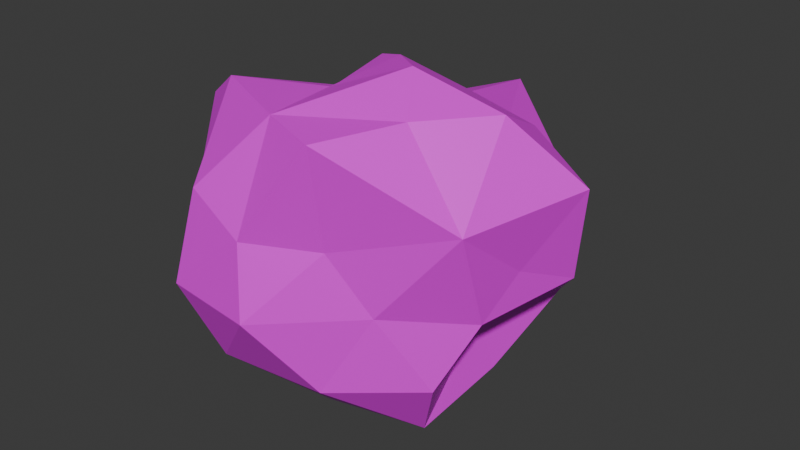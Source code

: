 # Source: relic_3.blend  (saved by Blender 4.5.90; exported with 4.5.12 LTS)
import bpy
from mathutils import Matrix  # noqa: F401  (used for matrix-valued properties, if any)

bpy.ops.wm.read_factory_settings(use_empty=True)
scene = bpy.context.scene
scene.name = 'Scene'

# ---- collections
col_collection = bpy.data.collections.new('Collection'); scene.collection.children.link(col_collection)

# ---- images (referenced by path relative to the original .blend; pixels are not part of the script)
import os
ASSET_DIR = os.environ.get("B2B_ASSET_DIR", "")  # directory of the original .blend (textures are referenced by path, not embedded)
HERE = os.path.dirname(os.path.abspath(__file__))  # packed textures are extracted next to this script under _unpacked/

def load_image(name, relpath, width, height, colorspace="sRGB"):
    """Load a texture the original file referenced (path relative to the .blend, or extracted next to this script)."""
    p = next((c for c in (os.path.join(HERE, relpath), os.path.join(ASSET_DIR, relpath)) if relpath and os.path.exists(c)), "")
    if p:
        img = bpy.data.images.load(p, check_existing=True)
        img.name = name
    else:  # same state as the original file: an image datablock whose file is absent (Cycles renders it pink)
        img = bpy.data.images.new(name, width, height)
        img.source = "FILE"
        img.filepath = "//" + (relpath or name)
    img.colorspace_settings.name = colorspace
    return img
img_relic_3_tex = load_image('relic_3_tex', 'textures/relic_3_tex.png', 1024, 1024, 'sRGB')

# ---- materials (node trees are filled in below, after node groups)
mat_relictexbake = bpy.data.materials.new('RelicTexBake')

# ---- material node trees
mat_relictexbake.use_nodes = True; mat_relictexbake.node_tree.nodes.clear()
_N = mat_relictexbake.node_tree.nodes; _L = mat_relictexbake.node_tree.links
n0 = _N.new('ShaderNodeBsdfPrincipled'); n0.name = 'Principled BSDF'; n0.location = (-200, 100)
n0.inputs[27].default_value = (0.0256, 0.03247, 0.07922, 1.0)
n0.inputs[28].default_value = 0.1
n1 = _N.new('ShaderNodeOutputMaterial'); n1.name = 'Material Output'; n1.location = (200, 100)
n2 = _N.new('ShaderNodeTexImage'); n2.name = 'Image Texture'; n2.location = (-552, 79)
n2.image = img_relic_3_tex
_L.new(n0.outputs[0], n1.inputs[0])
_L.new(n2.outputs[0], n0.inputs[0])
n1.is_active_output = True

# ---- world
world_world = bpy.data.worlds.new('World'); scene.world = world_world
world_world.use_nodes = True; world_world.node_tree.nodes.clear()
_N = world_world.node_tree.nodes; _L = world_world.node_tree.links
n0 = _N.new('ShaderNodeOutputWorld'); n0.name = 'World Output'; n0.location = (200, 100)
n1 = _N.new('ShaderNodeBackground'); n1.name = 'Background'; n1.location = (-200, 100)
n1.inputs[0].default_value = (0.05088, 0.05088, 0.05088, 1.0)
_L.new(n1.outputs[0], n0.inputs[0])
n0.is_active_output = True
world_world.color = (0.05088, 0.05088, 0.05088)
world_world.sun_shadow_jitter_overblur = 0.0

# ---- meshes
me_sphere_001 = bpy.data.meshes.new('Sphere.001')
me_sphere_001.from_pydata([(-0.04265, 0.1128, 0.1033), (-0.02593, 0.2339, -0.04543), (0.002311, 0.2367, 0.09943), (0.0693, 0.2356, 0.005485), (0.05947, 0.1595, -0.08002), (0.07034, 0.1061, 0.08663), (0.03338, 0.09472, -0.1315), (0.146, 0.121, -0.07845), (-0.01043, 0.03214, 0.1787), (0.04895, 0.07641, 0.1406), (0.1185, 0.1021, 0.0267), (0.1142, 0.04282, -0.1562), (0.02392, 0.03714, -0.1395), (0.1361, 0.06362, 0.1286), (0.1953, 0.06081, -0.02183), (0.1117, 0.01404, -0.0774), (0.2157, 0.0407, 0.0913), (0.1805, -0.0179, 0.01468), (0.1567, -0.0189, 0.17), (0.166, -0.05729, -0.03296), (0.0565, -0.03036, 0.1977), (0.1762, -0.1065, 0.08376), (0.1295, -0.08545, -0.1134), (0.1037, -0.09574, 0.1729), (0.08647, -0.04396, -0.2026), (0.06029, -0.1625, 0.05301), (0.09223, -0.1316, -0.02072), (0.00962, -0.1085, -0.1638), (0.07348, -0.1935, 0.1744), (-0.004128, -0.2105, 0.06245), (0.04346, -0.158, -0.1135), (8.198e-05, -0.2182, -0.02218), (0.01591, -0.03818, -0.1689), (-5.9e-05, -0.1637, 0.1747), (-0.0845, -0.1676, -0.1163), (-0.08047, -0.194, 0.08902), (-0.1091, -0.2039, -0.02289), (-0.02839, -0.05506, 0.1645), (-0.1394, -0.1371, 0.06184), (-0.05042, -0.05387, -0.1121), (-0.1267, -0.07923, -0.0009452), (-0.1289, -0.09382, 0.1639), (-0.1017, -0.04472, -0.07694), (-0.2002, -0.05563, 0.1187), (-0.1929, -0.01903, 0.0191), (-0.1316, -0.0003123, -0.05693), (-0.08297, 0.01092, 0.1352), (-0.1674, 0.08422, 0.08259), (-0.1416, 0.03705, -0.1854), (-0.06385, 0.006308, -0.2006), (-0.1514, 0.07917, -0.01527), (-0.1202, 0.08927, -0.08256), (-0.1039, 0.178, 0.04179), (-0.08416, 0.1642, -0.05598), (-0.07162, 0.07433, 0.156), (-0.06457, 0.1315, -0.1517), (-0.0144, 0.03493, -0.1826)], [], [(6, 12, 56), (2, 3, 1), (2, 9, 5), (5, 10, 3), (10, 7, 4), (9, 13, 5), (7, 11, 6), (13, 16, 10), (12, 11, 24), (10, 14, 7), (7, 14, 15), (12, 24, 32), (56, 12, 32), (16, 17, 14), (14, 17, 19), (15, 24, 11), (18, 21, 16), (17, 21, 19), (19, 22, 15), (18, 20, 23), (21, 26, 19), (26, 30, 22), (23, 28, 21), (21, 28, 25), (20, 8, 37), (24, 30, 27), (20, 33, 23), (25, 28, 29), (27, 32, 24), (25, 31, 26), (31, 34, 30), (29, 33, 35), (27, 34, 39), (37, 41, 33), (38, 40, 36), (35, 41, 38), (39, 49, 32), (56, 32, 49), (40, 42, 34), (39, 42, 48), (40, 43, 44), (40, 44, 45), (8, 46, 37), (40, 45, 42), (42, 45, 48), (46, 47, 43), (50, 51, 45), (46, 8, 54), (36, 31, 29, 35), (48, 51, 55), (50, 52, 53), (54, 0, 47), (47, 0, 52), (53, 55, 51), (52, 0, 2), (1, 4, 55), (54, 8, 9), (2, 0, 9), (1, 3, 4), (2, 5, 3), (3, 10, 4), (4, 7, 6), (6, 11, 12), (5, 13, 10), (7, 15, 11), (8, 20, 9), (10, 16, 14), (9, 20, 18), (9, 18, 13), (16, 13, 18), (14, 19, 15), (16, 21, 17), (24, 15, 22), (21, 18, 23), (22, 19, 26), (22, 30, 24), (21, 25, 26), (23, 33, 28), (26, 31, 30), (20, 37, 33), (29, 28, 33), (25, 29, 31), (30, 34, 27), (32, 27, 39), (55, 56, 49, 48), (31, 36, 34), (35, 33, 41), (35, 38, 36), (36, 40, 34), (34, 42, 39), (38, 41, 43), (40, 38, 43), (49, 39, 48), (37, 46, 41), (41, 46, 43), (44, 43, 47), (44, 47, 50), (45, 44, 50), (45, 51, 48), (46, 54, 47), (47, 52, 50), (51, 50, 53), (52, 2, 1), (53, 52, 1), (53, 1, 55), (56, 55, 6), (0, 54, 9), (55, 4, 6)])
_uv = me_sphere_001.uv_layers.new(name='UVMap')
_uv.uv.foreach_set('vector', [0.6958, 0.2164, 0.6485, 0.0963, 0.8366, 0.06455, 0.7479, 0.6223, 0.7057, 0.5081, 0.7662, 0.4402, 0.7479, 0.6223, 0.6563, 0.8166, 0.6552, 0.6846, 0.6552, 0.6846, 0.6122, 0.5551, 0.7057, 0.5081, 0.6122, 0.5551, 0.6093, 0.3755, 0.6904, 0.3557, 0.6563, 0.8166, 0.57, 0.7251, 0.6552, 0.6846, 0.6093, 0.3755, 0.5581, 0.2102, 0.6958, 0.2164, 0.57, 0.7251, 0.5293, 0.6237, 0.6122, 0.5551, 0.6485, 0.0963, 0.5581, 0.2102, 0.4269, 0.1498, 0.6122, 0.5551, 0.5476, 0.4652, 0.6093, 0.3755, 0.6093, 0.3755, 0.5476, 0.4652, 0.5136, 0.3113, 0.6485, 0.0963, 0.4269, 0.1498, 0.3125, 0.07845, 0.5469, 0.0, 0.6485, 0.0963, 0.3125, 0.07845, 0.5293, 0.6237, 0.4844, 0.5258, 0.5476, 0.4652, 0.5476, 0.4652, 0.4844, 0.5258, 0.4455, 0.438, 0.5136, 0.3113, 0.4269, 0.1498, 0.5581, 0.2102, 0.4786, 0.7617, 0.4161, 0.6292, 0.5293, 0.6237, 0.4844, 0.5258, 0.4161, 0.6292, 0.4455, 0.438, 0.4455, 0.438, 0.4077, 0.3002, 0.5136, 0.3113, 0.4786, 0.7617, 0.4288, 0.8957, 0.381, 0.7838, 0.4161, 0.6292, 0.3468, 0.4594, 0.4455, 0.438, 0.3468, 0.4594, 0.2937, 0.3091, 0.4077, 0.3002, 0.381, 0.7838, 0.3041, 0.7206, 0.4161, 0.6292, 0.4161, 0.6292, 0.3041, 0.7206, 0.3087, 0.5888, 0.4288, 0.8957, 0.3594, 1.0, 0.1838, 0.884, 0.4269, 0.1498, 0.2937, 0.3091, 0.2641, 0.1875, 0.4288, 0.8957, 0.2429, 0.7632, 0.381, 0.7838, 0.3087, 0.5888, 0.3041, 0.7206, 0.2475, 0.5914, 0.2641, 0.1875, 0.3125, 0.07845, 0.4269, 0.1498, 0.3087, 0.5888, 0.25, 0.468, 0.3468, 0.4594, 0.25, 0.468, 0.176, 0.328, 0.2937, 0.3091, 0.2475, 0.5914, 0.2429, 0.7632, 0.1864, 0.6267, 0.2641, 0.1875, 0.176, 0.328, 0.1277, 0.1905, 0.1838, 0.884, 0.09807, 0.753, 0.2429, 0.7632, 0.1227, 0.596, 0.08679, 0.4906, 0.1719, 0.4689, 0.1864, 0.6267, 0.09807, 0.753, 0.1227, 0.596, 0.1277, 0.1905, 0.02856, 0.0981, 0.3125, 0.07845, 0.1094, 0.0, 0.3125, 0.07845, 0.02856, 0.0981, 0.08679, 0.4906, 0.06437, 0.3129, 0.176, 0.328, 0.1277, 0.1905, 0.06437, 0.3129, 0.01045, 0.2111, 0.08679, 0.4906, 0.04406, 0.6598, 0.01564, 0.5311, 0.08679, 0.4906, 0.01564, 0.5311, 0.007831, 0.364, 0.05281, 0.9634, 0.005389, 0.8226, 0.1838, 0.884, 0.08679, 0.4906, 0.007831, 0.364, 0.06437, 0.3129, 0.06437, 0.3129, 0.007831, 0.364, 0.01045, 0.2111, 0.9752, 0.8226, 0.9227, 0.6271, 1.0, 0.6542, 0.9229, 0.4697, 0.8979, 0.3425, 0.9909, 0.3738, 0.9752, 0.8226, 0.8147, 0.9353, 0.8676, 0.8094, 0.1719, 0.4689, 0.25, 0.468, 0.2475, 0.5914, 0.1864, 0.6267, 0.9548, 0.2156, 0.8979, 0.3425, 0.8249, 0.2476, 0.9229, 0.4697, 0.8333, 0.5617, 0.8268, 0.409, 0.8676, 0.8094, 0.8044, 0.7205, 0.9227, 0.6271, 0.9227, 0.6271, 0.8044, 0.7205, 0.8333, 0.5617, 0.8268, 0.409, 0.8249, 0.2476, 0.8979, 0.3425, 0.8333, 0.5617, 0.8044, 0.7205, 0.7479, 0.6223, 0.7662, 0.4402, 0.6904, 0.3557, 0.8249, 0.2476, 0.8676, 0.8094, 0.8147, 0.9353, 0.6563, 0.8166, 0.7479, 0.6223, 0.8044, 0.7205, 0.6563, 0.8166, 0.7662, 0.4402, 0.7057, 0.5081, 0.6904, 0.3557, 0.7479, 0.6223, 0.6552, 0.6846, 0.7057, 0.5081, 0.7057, 0.5081, 0.6122, 0.5551, 0.6904, 0.3557, 0.6904, 0.3557, 0.6093, 0.3755, 0.6958, 0.2164, 0.6958, 0.2164, 0.5581, 0.2102, 0.6485, 0.0963, 0.6552, 0.6846, 0.57, 0.7251, 0.6122, 0.5551, 0.6093, 0.3755, 0.5136, 0.3113, 0.5581, 0.2102, 0.8147, 0.9353, 0.4288, 0.8957, 0.6563, 0.8166, 0.6122, 0.5551, 0.5293, 0.6237, 0.5476, 0.4652, 0.6563, 0.8166, 0.4288, 0.8957, 0.4786, 0.7617, 0.6563, 0.8166, 0.4786, 0.7617, 0.57, 0.7251, 0.5293, 0.6237, 0.57, 0.7251, 0.4786, 0.7617, 0.5476, 0.4652, 0.4455, 0.438, 0.5136, 0.3113, 0.5293, 0.6237, 0.4161, 0.6292, 0.4844, 0.5258, 0.4269, 0.1498, 0.5136, 0.3113, 0.4077, 0.3002, 0.4161, 0.6292, 0.4786, 0.7617, 0.381, 0.7838, 0.4077, 0.3002, 0.4455, 0.438, 0.3468, 0.4594, 0.4077, 0.3002, 0.2937, 0.3091, 0.4269, 0.1498, 0.4161, 0.6292, 0.3087, 0.5888, 0.3468, 0.4594, 0.381, 0.7838, 0.2429, 0.7632, 0.3041, 0.7206, 0.3468, 0.4594, 0.25, 0.468, 0.2937, 0.3091, 0.4288, 0.8957, 0.1838, 0.884, 0.2429, 0.7632, 0.2475, 0.5914, 0.3041, 0.7206, 0.2429, 0.7632, 0.3087, 0.5888, 0.2475, 0.5914, 0.25, 0.468, 0.2937, 0.3091, 0.176, 0.328, 0.2641, 0.1875, 0.3125, 0.07845, 0.2641, 0.1875, 0.1277, 0.1905, 0.8249, 0.2476, 0.8366, 0.06455, 0.9626, 0.0981, 0.9548, 0.2156, 0.25, 0.468, 0.1719, 0.4689, 0.176, 0.328, 0.1864, 0.6267, 0.2429, 0.7632, 0.09807, 0.753, 0.1864, 0.6267, 0.1227, 0.596, 0.1719, 0.4689, 0.1719, 0.4689, 0.08679, 0.4906, 0.176, 0.328, 0.176, 0.328, 0.06437, 0.3129, 0.1277, 0.1905, 0.1227, 0.596, 0.09807, 0.753, 0.04406, 0.6598, 0.08679, 0.4906, 0.1227, 0.596, 0.04406, 0.6598, 0.02856, 0.0981, 0.1277, 0.1905, 0.01045, 0.2111, 0.1838, 0.884, 0.005389, 0.8226, 0.09807, 0.753, 0.09807, 0.753, 0.005389, 0.8226, 0.04406, 0.6598, 1.0, 0.5311, 1.0, 0.6542, 0.9227, 0.6271, 1.0, 0.5311, 0.9227, 0.6271, 0.9229, 0.4697, 0.9909, 0.3738, 1.0, 0.5311, 0.9229, 0.4697, 0.9909, 0.3738, 0.8979, 0.3425, 0.9548, 0.2156, 0.9752, 0.8226, 0.8676, 0.8094, 0.9227, 0.6271, 0.9227, 0.6271, 0.8333, 0.5617, 0.9229, 0.4697, 0.8979, 0.3425, 0.9229, 0.4697, 0.8268, 0.409, 0.8333, 0.5617, 0.7479, 0.6223, 0.7662, 0.4402, 0.8268, 0.409, 0.8333, 0.5617, 0.7662, 0.4402, 0.8268, 0.409, 0.7662, 0.4402, 0.8249, 0.2476, 0.8366, 0.06455, 0.8249, 0.2476, 0.6958, 0.2164, 0.8044, 0.7205, 0.8676, 0.8094, 0.6563, 0.8166, 0.8249, 0.2476, 0.6904, 0.3557, 0.6958, 0.2164])
me_sphere_001.materials.append(mat_relictexbake)
me_sphere_001.update()

# ---- objects
ob_bake = bpy.data.objects.new('Bake', me_sphere_001)

# ---- transforms, parenting, visibility, modifiers, constraints
ob_bake.location = (0.0, 0.0, 0.0)
ob_bake.scale = (0.8351, 0.8351, 0.8351)

# ---- collection membership
col_collection.objects.link(ob_bake)

# ---- scene / render settings (as saved in the file)
scene.frame_start = 1; scene.frame_end = 250; scene.frame_set(1)
scene.render.engine = 'CYCLES'
scene.cycles.bake_type = 'DIFFUSE'
bpy.context.view_layer.update()

# ---- added for rendering (the .blend has no active camera and no usable light): camera, sun
cam_auto = bpy.data.cameras.new('AutoCamera')
cam_auto.lens = 50.0
cam_auto.sensor_width = 36.0
cam_auto.clip_end = 1000.0
ob_auto_camera = bpy.data.objects.new('AutoCamera', cam_auto)
scene.collection.objects.link(ob_auto_camera)
ob_auto_camera.location = (0.574333, -0.673686, 0.452241)
ob_auto_camera.rotation_euler = (1.09748, -7.21219e-08, 0.694738)
scene.camera = ob_auto_camera
light_auto_sun = bpy.data.lights.new('AutoSun', 'SUN')
light_auto_sun.energy = 3.0
light_auto_sun.angle = 0.0523599
ob_auto_sun = bpy.data.objects.new('AutoSun', light_auto_sun)
scene.collection.objects.link(ob_auto_sun)
ob_auto_sun.rotation_euler = (0.872665, 0.174533, 0.523599)
bpy.context.view_layer.update()
